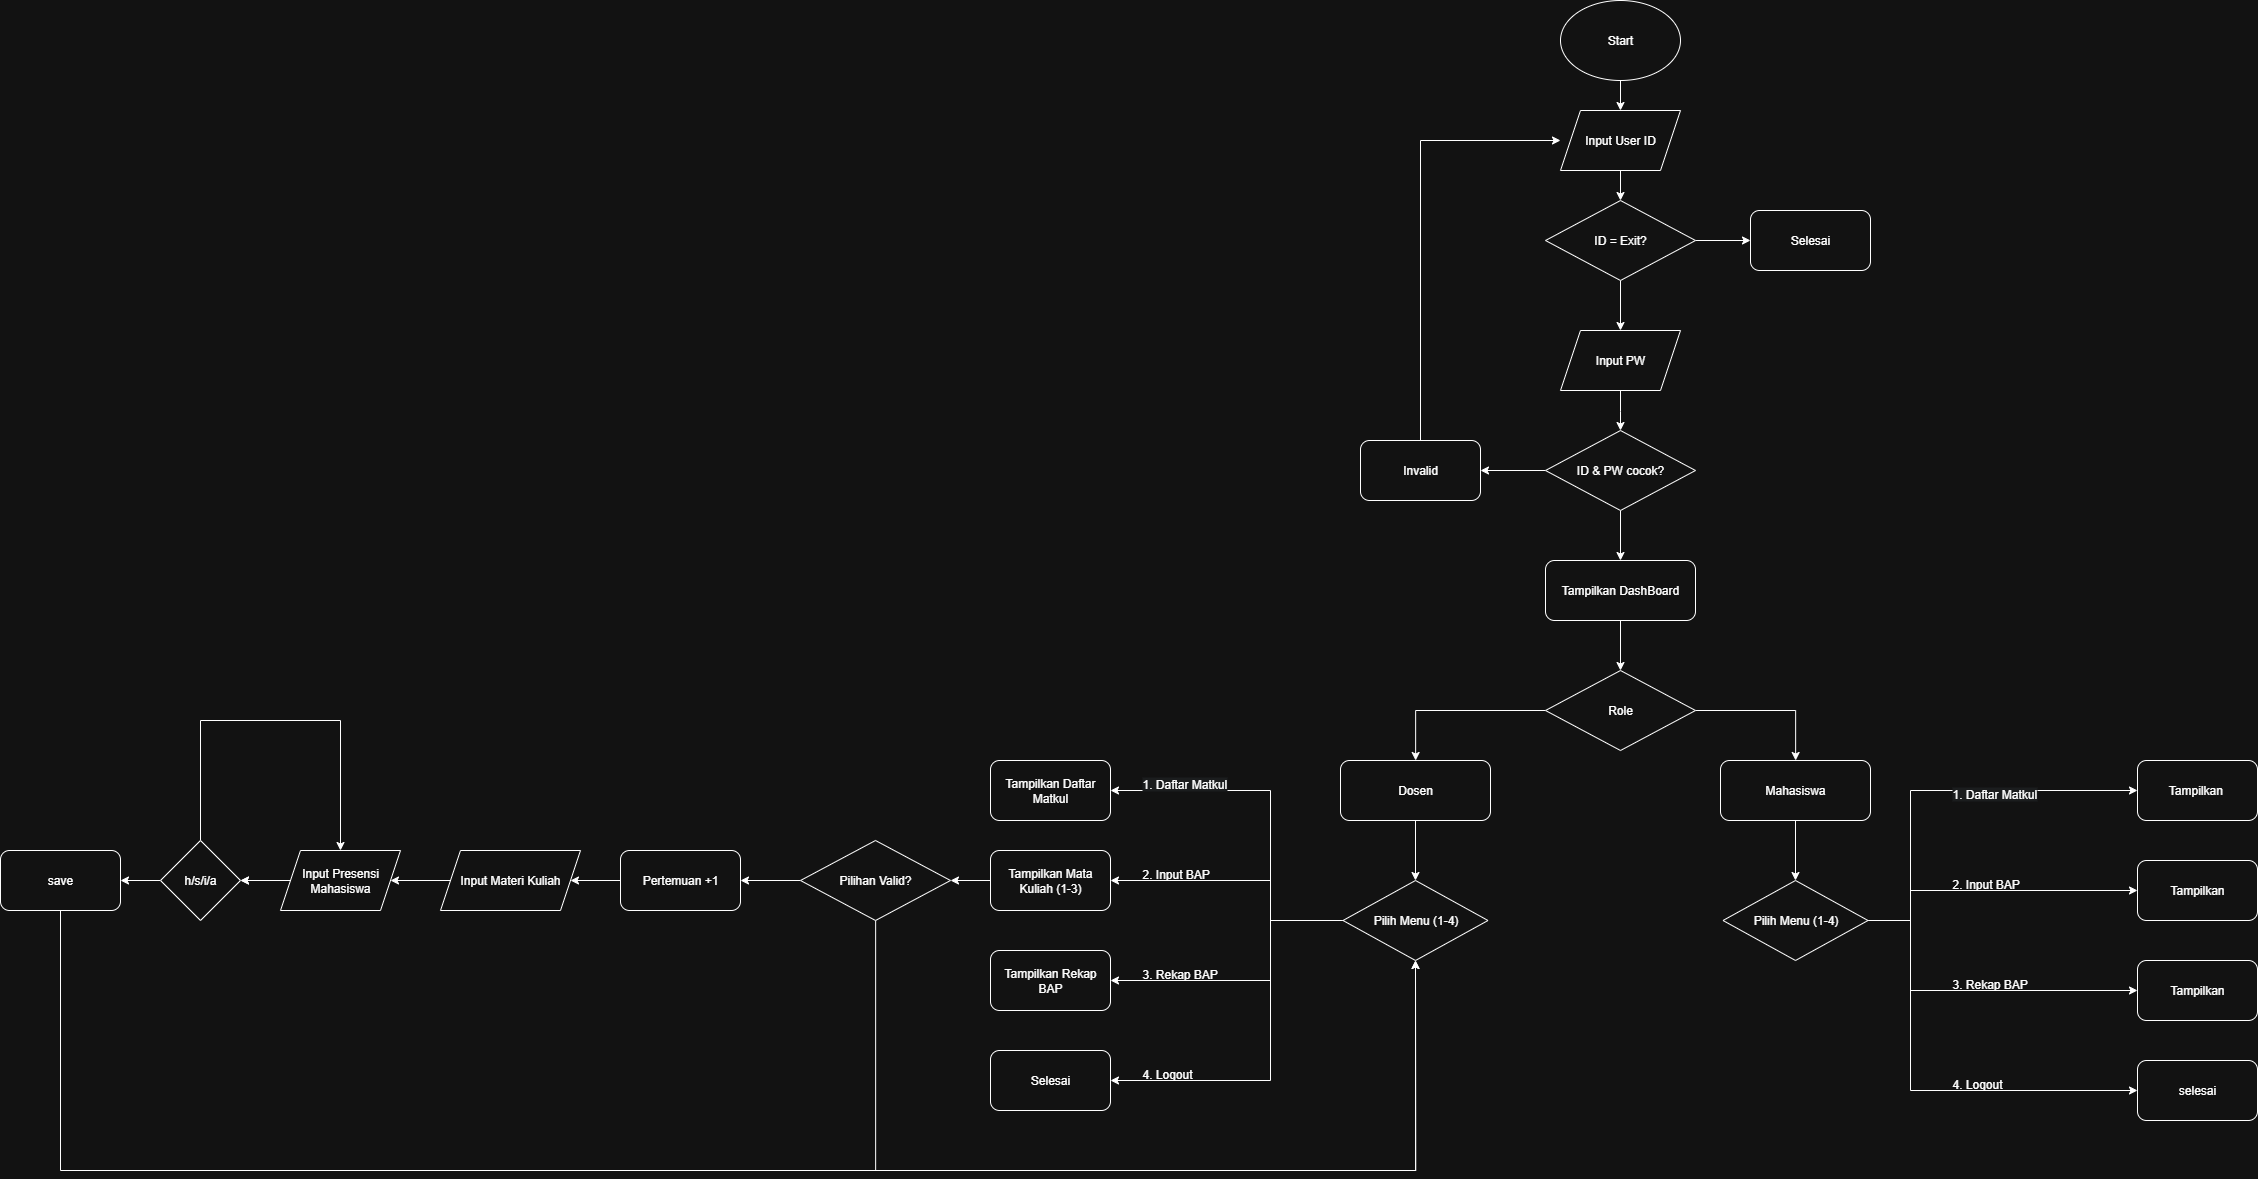

The diagram above was exported from draw.io. Its source (the exported page's mxGraphModel, read from the mxfile embedded in the PNG):
<mxGraphModel dx="5666" dy="2366" grid="1" gridSize="10" guides="1" tooltips="1" connect="1" arrows="1" fold="1" page="1" pageScale="1" pageWidth="1100" pageHeight="850" math="0" shadow="0">
  <root>
    <mxCell id="0" />
    <mxCell id="1" parent="0" />
    <mxCell id="T5Ciwk4DVaT03sx14ldo-14" style="edgeStyle=orthogonalEdgeStyle;rounded=0;orthogonalLoop=1;jettySize=auto;html=1;" parent="1" source="T5Ciwk4DVaT03sx14ldo-1" edge="1">
      <mxGeometry relative="1" as="geometry">
        <mxPoint x="260" y="240" as="targetPoint" />
      </mxGeometry>
    </mxCell>
    <mxCell id="T5Ciwk4DVaT03sx14ldo-1" value="Start" style="ellipse;whiteSpace=wrap;html=1;" parent="1" vertex="1">
      <mxGeometry x="200" y="130" width="120" height="80" as="geometry" />
    </mxCell>
    <mxCell id="T5Ciwk4DVaT03sx14ldo-15" style="edgeStyle=orthogonalEdgeStyle;rounded=0;orthogonalLoop=1;jettySize=auto;html=1;entryX=0.5;entryY=0;entryDx=0;entryDy=0;" parent="1" target="T5Ciwk4DVaT03sx14ldo-4" edge="1">
      <mxGeometry relative="1" as="geometry">
        <mxPoint x="260" y="300" as="sourcePoint" />
      </mxGeometry>
    </mxCell>
    <mxCell id="T5Ciwk4DVaT03sx14ldo-16" style="edgeStyle=orthogonalEdgeStyle;rounded=0;orthogonalLoop=1;jettySize=auto;html=1;entryX=0;entryY=0.5;entryDx=0;entryDy=0;" parent="1" source="T5Ciwk4DVaT03sx14ldo-4" target="T5Ciwk4DVaT03sx14ldo-9" edge="1">
      <mxGeometry relative="1" as="geometry" />
    </mxCell>
    <mxCell id="T5Ciwk4DVaT03sx14ldo-17" style="edgeStyle=orthogonalEdgeStyle;rounded=0;orthogonalLoop=1;jettySize=auto;html=1;entryX=0.5;entryY=0;entryDx=0;entryDy=0;" parent="1" source="T5Ciwk4DVaT03sx14ldo-4" edge="1">
      <mxGeometry relative="1" as="geometry">
        <mxPoint x="260" y="460" as="targetPoint" />
      </mxGeometry>
    </mxCell>
    <mxCell id="T5Ciwk4DVaT03sx14ldo-4" value="ID = Exit?" style="rhombus;whiteSpace=wrap;html=1;" parent="1" vertex="1">
      <mxGeometry x="185" y="330" width="150" height="80" as="geometry" />
    </mxCell>
    <mxCell id="T5Ciwk4DVaT03sx14ldo-18" style="edgeStyle=orthogonalEdgeStyle;rounded=0;orthogonalLoop=1;jettySize=auto;html=1;entryX=0.5;entryY=0;entryDx=0;entryDy=0;" parent="1" target="T5Ciwk4DVaT03sx14ldo-7" edge="1">
      <mxGeometry relative="1" as="geometry">
        <mxPoint x="260" y="520" as="sourcePoint" />
      </mxGeometry>
    </mxCell>
    <mxCell id="T5Ciwk4DVaT03sx14ldo-21" style="edgeStyle=orthogonalEdgeStyle;rounded=0;orthogonalLoop=1;jettySize=auto;html=1;entryX=0;entryY=0.5;entryDx=0;entryDy=0;" parent="1" source="T5Ciwk4DVaT03sx14ldo-6" edge="1">
      <mxGeometry relative="1" as="geometry">
        <Array as="points">
          <mxPoint x="60" y="270" />
        </Array>
        <mxPoint x="200" y="270" as="targetPoint" />
      </mxGeometry>
    </mxCell>
    <mxCell id="T5Ciwk4DVaT03sx14ldo-6" value="Invalid" style="rounded=1;whiteSpace=wrap;html=1;" parent="1" vertex="1">
      <mxGeometry y="570" width="120" height="60" as="geometry" />
    </mxCell>
    <mxCell id="T5Ciwk4DVaT03sx14ldo-19" style="edgeStyle=orthogonalEdgeStyle;rounded=0;orthogonalLoop=1;jettySize=auto;html=1;entryX=1;entryY=0.5;entryDx=0;entryDy=0;" parent="1" source="T5Ciwk4DVaT03sx14ldo-7" target="T5Ciwk4DVaT03sx14ldo-6" edge="1">
      <mxGeometry relative="1" as="geometry" />
    </mxCell>
    <mxCell id="T5Ciwk4DVaT03sx14ldo-22" value="" style="edgeStyle=orthogonalEdgeStyle;rounded=0;orthogonalLoop=1;jettySize=auto;html=1;" parent="1" source="T5Ciwk4DVaT03sx14ldo-7" target="T5Ciwk4DVaT03sx14ldo-8" edge="1">
      <mxGeometry relative="1" as="geometry" />
    </mxCell>
    <mxCell id="T5Ciwk4DVaT03sx14ldo-7" value="ID &amp;amp; PW cocok?" style="rhombus;whiteSpace=wrap;html=1;" parent="1" vertex="1">
      <mxGeometry x="185" y="560" width="150" height="80" as="geometry" />
    </mxCell>
    <mxCell id="T5Ciwk4DVaT03sx14ldo-23" value="" style="edgeStyle=orthogonalEdgeStyle;rounded=0;orthogonalLoop=1;jettySize=auto;html=1;" parent="1" source="T5Ciwk4DVaT03sx14ldo-8" target="T5Ciwk4DVaT03sx14ldo-12" edge="1">
      <mxGeometry relative="1" as="geometry" />
    </mxCell>
    <mxCell id="T5Ciwk4DVaT03sx14ldo-8" value="Tampilkan DashBoard" style="rounded=1;whiteSpace=wrap;html=1;" parent="1" vertex="1">
      <mxGeometry x="185" y="690" width="150" height="60" as="geometry" />
    </mxCell>
    <mxCell id="T5Ciwk4DVaT03sx14ldo-9" value="Selesai" style="rounded=1;whiteSpace=wrap;html=1;" parent="1" vertex="1">
      <mxGeometry x="390" y="340" width="120" height="60" as="geometry" />
    </mxCell>
    <mxCell id="T5Ciwk4DVaT03sx14ldo-71" value="" style="edgeStyle=orthogonalEdgeStyle;rounded=0;orthogonalLoop=1;jettySize=auto;html=1;" parent="1" source="T5Ciwk4DVaT03sx14ldo-10" target="T5Ciwk4DVaT03sx14ldo-27" edge="1">
      <mxGeometry relative="1" as="geometry" />
    </mxCell>
    <mxCell id="T5Ciwk4DVaT03sx14ldo-10" value="Dosen" style="rounded=1;whiteSpace=wrap;html=1;" parent="1" vertex="1">
      <mxGeometry x="-20" y="890" width="150" height="60" as="geometry" />
    </mxCell>
    <mxCell id="T5Ciwk4DVaT03sx14ldo-72" value="" style="edgeStyle=orthogonalEdgeStyle;rounded=0;orthogonalLoop=1;jettySize=auto;html=1;" parent="1" source="T5Ciwk4DVaT03sx14ldo-11" target="T5Ciwk4DVaT03sx14ldo-28" edge="1">
      <mxGeometry relative="1" as="geometry" />
    </mxCell>
    <mxCell id="T5Ciwk4DVaT03sx14ldo-11" value="Mahasiswa" style="rounded=1;whiteSpace=wrap;html=1;" parent="1" vertex="1">
      <mxGeometry x="360" y="890" width="150" height="60" as="geometry" />
    </mxCell>
    <mxCell id="T5Ciwk4DVaT03sx14ldo-24" style="edgeStyle=orthogonalEdgeStyle;rounded=0;orthogonalLoop=1;jettySize=auto;html=1;" parent="1" source="T5Ciwk4DVaT03sx14ldo-12" target="T5Ciwk4DVaT03sx14ldo-10" edge="1">
      <mxGeometry relative="1" as="geometry" />
    </mxCell>
    <mxCell id="T5Ciwk4DVaT03sx14ldo-25" style="edgeStyle=orthogonalEdgeStyle;rounded=0;orthogonalLoop=1;jettySize=auto;html=1;" parent="1" source="T5Ciwk4DVaT03sx14ldo-12" target="T5Ciwk4DVaT03sx14ldo-11" edge="1">
      <mxGeometry relative="1" as="geometry" />
    </mxCell>
    <mxCell id="T5Ciwk4DVaT03sx14ldo-12" value="Role" style="rhombus;whiteSpace=wrap;html=1;" parent="1" vertex="1">
      <mxGeometry x="185" y="800" width="150" height="80" as="geometry" />
    </mxCell>
    <mxCell id="T5Ciwk4DVaT03sx14ldo-33" style="edgeStyle=orthogonalEdgeStyle;rounded=0;orthogonalLoop=1;jettySize=auto;html=1;entryX=1;entryY=0.5;entryDx=0;entryDy=0;" parent="1" source="T5Ciwk4DVaT03sx14ldo-27" target="T5Ciwk4DVaT03sx14ldo-29" edge="1">
      <mxGeometry relative="1" as="geometry">
        <Array as="points">
          <mxPoint x="-90" y="1050" />
          <mxPoint x="-90" y="920" />
        </Array>
      </mxGeometry>
    </mxCell>
    <mxCell id="T5Ciwk4DVaT03sx14ldo-34" style="edgeStyle=orthogonalEdgeStyle;rounded=0;orthogonalLoop=1;jettySize=auto;html=1;" parent="1" source="T5Ciwk4DVaT03sx14ldo-27" target="T5Ciwk4DVaT03sx14ldo-30" edge="1">
      <mxGeometry relative="1" as="geometry">
        <Array as="points">
          <mxPoint x="-90" y="1050" />
          <mxPoint x="-90" y="1010" />
        </Array>
      </mxGeometry>
    </mxCell>
    <mxCell id="T5Ciwk4DVaT03sx14ldo-36" style="edgeStyle=orthogonalEdgeStyle;rounded=0;orthogonalLoop=1;jettySize=auto;html=1;entryX=1;entryY=0.5;entryDx=0;entryDy=0;exitX=0;exitY=0.5;exitDx=0;exitDy=0;" parent="1" source="T5Ciwk4DVaT03sx14ldo-27" target="T5Ciwk4DVaT03sx14ldo-32" edge="1">
      <mxGeometry relative="1" as="geometry">
        <mxPoint x="-49.962962962963275" y="1249.96" as="sourcePoint" />
        <mxPoint x="-140" y="1269.96" as="targetPoint" />
        <Array as="points">
          <mxPoint x="-90" y="1050" />
          <mxPoint x="-90" y="1210" />
        </Array>
      </mxGeometry>
    </mxCell>
    <mxCell id="T5Ciwk4DVaT03sx14ldo-37" style="edgeStyle=orthogonalEdgeStyle;rounded=0;orthogonalLoop=1;jettySize=auto;html=1;entryX=1;entryY=0.5;entryDx=0;entryDy=0;" parent="1" source="T5Ciwk4DVaT03sx14ldo-27" target="T5Ciwk4DVaT03sx14ldo-31" edge="1">
      <mxGeometry relative="1" as="geometry">
        <Array as="points">
          <mxPoint x="-90" y="1050" />
          <mxPoint x="-90" y="1110" />
        </Array>
      </mxGeometry>
    </mxCell>
    <mxCell id="T5Ciwk4DVaT03sx14ldo-27" value="Pilih Menu (1-4)" style="rhombus;whiteSpace=wrap;html=1;" parent="1" vertex="1">
      <mxGeometry x="-17.5" y="1010" width="145" height="80" as="geometry" />
    </mxCell>
    <mxCell id="T5Ciwk4DVaT03sx14ldo-42" style="edgeStyle=orthogonalEdgeStyle;rounded=0;orthogonalLoop=1;jettySize=auto;html=1;entryX=0;entryY=0.5;entryDx=0;entryDy=0;" parent="1" source="T5Ciwk4DVaT03sx14ldo-28" target="T5Ciwk4DVaT03sx14ldo-38" edge="1">
      <mxGeometry relative="1" as="geometry">
        <Array as="points">
          <mxPoint x="550" y="1050" />
          <mxPoint x="550" y="920" />
        </Array>
      </mxGeometry>
    </mxCell>
    <mxCell id="T5Ciwk4DVaT03sx14ldo-43" style="edgeStyle=orthogonalEdgeStyle;rounded=0;orthogonalLoop=1;jettySize=auto;html=1;entryX=0;entryY=0.5;entryDx=0;entryDy=0;" parent="1" source="T5Ciwk4DVaT03sx14ldo-28" target="T5Ciwk4DVaT03sx14ldo-39" edge="1">
      <mxGeometry relative="1" as="geometry">
        <Array as="points">
          <mxPoint x="550" y="1050" />
          <mxPoint x="550" y="1020" />
        </Array>
      </mxGeometry>
    </mxCell>
    <mxCell id="T5Ciwk4DVaT03sx14ldo-44" style="edgeStyle=orthogonalEdgeStyle;rounded=0;orthogonalLoop=1;jettySize=auto;html=1;entryX=0;entryY=0.5;entryDx=0;entryDy=0;" parent="1" source="T5Ciwk4DVaT03sx14ldo-28" target="T5Ciwk4DVaT03sx14ldo-40" edge="1">
      <mxGeometry relative="1" as="geometry">
        <Array as="points">
          <mxPoint x="550" y="1050" />
          <mxPoint x="550" y="1120" />
        </Array>
      </mxGeometry>
    </mxCell>
    <mxCell id="T5Ciwk4DVaT03sx14ldo-45" style="edgeStyle=orthogonalEdgeStyle;rounded=0;orthogonalLoop=1;jettySize=auto;html=1;entryX=0;entryY=0.5;entryDx=0;entryDy=0;" parent="1" source="T5Ciwk4DVaT03sx14ldo-28" target="T5Ciwk4DVaT03sx14ldo-41" edge="1">
      <mxGeometry relative="1" as="geometry">
        <Array as="points">
          <mxPoint x="550" y="1050" />
          <mxPoint x="550" y="1220" />
        </Array>
      </mxGeometry>
    </mxCell>
    <mxCell id="T5Ciwk4DVaT03sx14ldo-28" value="Pilih Menu (1-4)" style="rhombus;whiteSpace=wrap;html=1;" parent="1" vertex="1">
      <mxGeometry x="362.5" y="1010" width="145" height="80" as="geometry" />
    </mxCell>
    <mxCell id="T5Ciwk4DVaT03sx14ldo-29" value="Tampilkan Daftar Matkul" style="rounded=1;whiteSpace=wrap;html=1;" parent="1" vertex="1">
      <mxGeometry x="-370" y="890" width="120" height="60" as="geometry" />
    </mxCell>
    <mxCell id="T5Ciwk4DVaT03sx14ldo-53" value="" style="edgeStyle=orthogonalEdgeStyle;rounded=0;orthogonalLoop=1;jettySize=auto;html=1;" parent="1" source="T5Ciwk4DVaT03sx14ldo-30" target="T5Ciwk4DVaT03sx14ldo-52" edge="1">
      <mxGeometry relative="1" as="geometry" />
    </mxCell>
    <mxCell id="T5Ciwk4DVaT03sx14ldo-30" value="Tampilkan Mata Kuliah (1-3)" style="rounded=1;whiteSpace=wrap;html=1;" parent="1" vertex="1">
      <mxGeometry x="-370" y="980" width="120" height="60" as="geometry" />
    </mxCell>
    <mxCell id="T5Ciwk4DVaT03sx14ldo-31" value="Tampilkan Rekap BAP" style="rounded=1;whiteSpace=wrap;html=1;" parent="1" vertex="1">
      <mxGeometry x="-370" y="1080" width="120" height="60" as="geometry" />
    </mxCell>
    <mxCell id="T5Ciwk4DVaT03sx14ldo-32" value="Selesai" style="rounded=1;whiteSpace=wrap;html=1;" parent="1" vertex="1">
      <mxGeometry x="-370" y="1180" width="120" height="60" as="geometry" />
    </mxCell>
    <mxCell id="T5Ciwk4DVaT03sx14ldo-38" value="Tampilkan&amp;nbsp;" style="rounded=1;whiteSpace=wrap;html=1;" parent="1" vertex="1">
      <mxGeometry x="777" y="890" width="120" height="60" as="geometry" />
    </mxCell>
    <mxCell id="T5Ciwk4DVaT03sx14ldo-39" value="Tampilkan" style="rounded=1;whiteSpace=wrap;html=1;" parent="1" vertex="1">
      <mxGeometry x="777" y="990" width="120" height="60" as="geometry" />
    </mxCell>
    <mxCell id="T5Ciwk4DVaT03sx14ldo-40" value="Tampilkan" style="rounded=1;whiteSpace=wrap;html=1;" parent="1" vertex="1">
      <mxGeometry x="777" y="1090" width="120" height="60" as="geometry" />
    </mxCell>
    <mxCell id="T5Ciwk4DVaT03sx14ldo-41" value="selesai" style="rounded=1;whiteSpace=wrap;html=1;" parent="1" vertex="1">
      <mxGeometry x="777" y="1190" width="120" height="60" as="geometry" />
    </mxCell>
    <mxCell id="T5Ciwk4DVaT03sx14ldo-46" value="&lt;span style=&quot;color: rgb(255, 255, 255); font-family: Helvetica; font-size: 12px; font-style: normal; font-variant-ligatures: normal; font-variant-caps: normal; font-weight: 400; letter-spacing: normal; orphans: 2; text-align: center; text-indent: 0px; text-transform: none; widows: 2; word-spacing: 0px; -webkit-text-stroke-width: 0px; white-space: normal; background-color: rgb(27, 29, 30); text-decoration-thickness: initial; text-decoration-style: initial; text-decoration-color: initial; display: inline !important; float: none;&quot;&gt;1. Daftar Matkul&lt;/span&gt;" style="text;whiteSpace=wrap;html=1;" parent="1" vertex="1">
      <mxGeometry x="-220" y="900" width="120" height="40" as="geometry" />
    </mxCell>
    <mxCell id="T5Ciwk4DVaT03sx14ldo-47" value="&lt;span style=&quot;text-align: center;&quot;&gt;2. Input BAP&lt;/span&gt;" style="text;whiteSpace=wrap;html=1;" parent="1" vertex="1">
      <mxGeometry x="-220" y="990" width="120" height="40" as="geometry" />
    </mxCell>
    <mxCell id="T5Ciwk4DVaT03sx14ldo-48" value="&lt;span style=&quot;text-align: center;&quot;&gt;3. Rekap BAP&lt;/span&gt;" style="text;whiteSpace=wrap;html=1;" parent="1" vertex="1">
      <mxGeometry x="-220" y="1090" width="120" height="40" as="geometry" />
    </mxCell>
    <mxCell id="T5Ciwk4DVaT03sx14ldo-49" value="&lt;span style=&quot;text-align: center;&quot;&gt;4. Logout&lt;/span&gt;" style="text;whiteSpace=wrap;html=1;" parent="1" vertex="1">
      <mxGeometry x="-220" y="1190" width="120" height="40" as="geometry" />
    </mxCell>
    <mxCell id="T5Ciwk4DVaT03sx14ldo-54" style="edgeStyle=orthogonalEdgeStyle;rounded=0;orthogonalLoop=1;jettySize=auto;html=1;entryX=0.5;entryY=1;entryDx=0;entryDy=0;" parent="1" source="T5Ciwk4DVaT03sx14ldo-52" target="T5Ciwk4DVaT03sx14ldo-27" edge="1">
      <mxGeometry relative="1" as="geometry">
        <Array as="points">
          <mxPoint x="-485" y="1300" />
          <mxPoint x="55" y="1300" />
        </Array>
      </mxGeometry>
    </mxCell>
    <mxCell id="T5Ciwk4DVaT03sx14ldo-60" value="" style="edgeStyle=orthogonalEdgeStyle;rounded=0;orthogonalLoop=1;jettySize=auto;html=1;" parent="1" source="T5Ciwk4DVaT03sx14ldo-52" target="T5Ciwk4DVaT03sx14ldo-55" edge="1">
      <mxGeometry relative="1" as="geometry" />
    </mxCell>
    <mxCell id="T5Ciwk4DVaT03sx14ldo-52" value="Pilihan Valid?" style="rhombus;whiteSpace=wrap;html=1;" parent="1" vertex="1">
      <mxGeometry x="-560" y="970" width="150" height="80" as="geometry" />
    </mxCell>
    <mxCell id="T5Ciwk4DVaT03sx14ldo-61" value="" style="edgeStyle=orthogonalEdgeStyle;rounded=0;orthogonalLoop=1;jettySize=auto;html=1;" parent="1" source="T5Ciwk4DVaT03sx14ldo-55" edge="1">
      <mxGeometry relative="1" as="geometry">
        <mxPoint x="-789.9999999999995" y="1010.0000000000002" as="targetPoint" />
      </mxGeometry>
    </mxCell>
    <mxCell id="T5Ciwk4DVaT03sx14ldo-55" value="Pertemuan +1" style="rounded=1;whiteSpace=wrap;html=1;" parent="1" vertex="1">
      <mxGeometry x="-740" y="980" width="120" height="60" as="geometry" />
    </mxCell>
    <mxCell id="T5Ciwk4DVaT03sx14ldo-62" value="" style="edgeStyle=orthogonalEdgeStyle;rounded=0;orthogonalLoop=1;jettySize=auto;html=1;entryX=1;entryY=0.5;entryDx=0;entryDy=0;" parent="1" target="Z9hAxSqIROdacDA4IvzU-3" edge="1">
      <mxGeometry relative="1" as="geometry">
        <mxPoint x="-909.9999999999995" y="1010.0000000000002" as="sourcePoint" />
        <mxPoint x="-959.9999999999995" y="1010.0000000000002" as="targetPoint" />
      </mxGeometry>
    </mxCell>
    <mxCell id="T5Ciwk4DVaT03sx14ldo-63" value="" style="edgeStyle=orthogonalEdgeStyle;rounded=0;orthogonalLoop=1;jettySize=auto;html=1;" parent="1" target="T5Ciwk4DVaT03sx14ldo-58" edge="1">
      <mxGeometry relative="1" as="geometry">
        <mxPoint x="-1079.9999999999995" y="1010.0000000000002" as="sourcePoint" />
      </mxGeometry>
    </mxCell>
    <mxCell id="T5Ciwk4DVaT03sx14ldo-64" style="edgeStyle=orthogonalEdgeStyle;rounded=0;orthogonalLoop=1;jettySize=auto;html=1;entryX=0.5;entryY=0;entryDx=0;entryDy=0;" parent="1" source="T5Ciwk4DVaT03sx14ldo-58" edge="1">
      <mxGeometry relative="1" as="geometry">
        <Array as="points">
          <mxPoint x="-1160" y="850" />
          <mxPoint x="-1020" y="850" />
        </Array>
        <mxPoint x="-1019.9999999999995" y="980.0000000000002" as="targetPoint" />
      </mxGeometry>
    </mxCell>
    <mxCell id="T5Ciwk4DVaT03sx14ldo-65" value="" style="edgeStyle=orthogonalEdgeStyle;rounded=0;orthogonalLoop=1;jettySize=auto;html=1;" parent="1" source="T5Ciwk4DVaT03sx14ldo-58" target="T5Ciwk4DVaT03sx14ldo-59" edge="1">
      <mxGeometry relative="1" as="geometry" />
    </mxCell>
    <mxCell id="T5Ciwk4DVaT03sx14ldo-58" value="h/s/i/a" style="rhombus;whiteSpace=wrap;html=1;" parent="1" vertex="1">
      <mxGeometry x="-1200" y="970" width="80" height="80" as="geometry" />
    </mxCell>
    <mxCell id="T5Ciwk4DVaT03sx14ldo-66" style="edgeStyle=orthogonalEdgeStyle;rounded=0;orthogonalLoop=1;jettySize=auto;html=1;entryX=0.5;entryY=1;entryDx=0;entryDy=0;" parent="1" source="T5Ciwk4DVaT03sx14ldo-59" target="T5Ciwk4DVaT03sx14ldo-27" edge="1">
      <mxGeometry relative="1" as="geometry">
        <Array as="points">
          <mxPoint x="-1300" y="1300" />
          <mxPoint x="55" y="1300" />
        </Array>
      </mxGeometry>
    </mxCell>
    <mxCell id="T5Ciwk4DVaT03sx14ldo-59" value="save" style="rounded=1;whiteSpace=wrap;html=1;" parent="1" vertex="1">
      <mxGeometry x="-1360" y="980" width="120" height="60" as="geometry" />
    </mxCell>
    <mxCell id="T5Ciwk4DVaT03sx14ldo-67" value="&lt;span style=&quot;color: rgb(255, 255, 255); font-family: Helvetica; font-size: 12px; font-style: normal; font-variant-ligatures: normal; font-variant-caps: normal; font-weight: 400; letter-spacing: normal; orphans: 2; text-align: center; text-indent: 0px; text-transform: none; widows: 2; word-spacing: 0px; -webkit-text-stroke-width: 0px; white-space: normal; background-color: rgb(27, 29, 30); text-decoration-thickness: initial; text-decoration-style: initial; text-decoration-color: initial; display: inline !important; float: none;&quot;&gt;1. Daftar Matkul&lt;/span&gt;" style="text;whiteSpace=wrap;html=1;" parent="1" vertex="1">
      <mxGeometry x="590" y="910" width="120" height="40" as="geometry" />
    </mxCell>
    <mxCell id="T5Ciwk4DVaT03sx14ldo-68" value="&lt;span style=&quot;text-align: center;&quot;&gt;2. Input BAP&lt;/span&gt;" style="text;whiteSpace=wrap;html=1;" parent="1" vertex="1">
      <mxGeometry x="590" y="1000" width="120" height="40" as="geometry" />
    </mxCell>
    <mxCell id="T5Ciwk4DVaT03sx14ldo-69" value="&lt;span style=&quot;text-align: center;&quot;&gt;3. Rekap BAP&lt;/span&gt;" style="text;whiteSpace=wrap;html=1;" parent="1" vertex="1">
      <mxGeometry x="590" y="1100" width="120" height="40" as="geometry" />
    </mxCell>
    <mxCell id="T5Ciwk4DVaT03sx14ldo-70" value="&lt;span style=&quot;text-align: center;&quot;&gt;4. Logout&lt;/span&gt;" style="text;whiteSpace=wrap;html=1;" parent="1" vertex="1">
      <mxGeometry x="590" y="1200" width="120" height="40" as="geometry" />
    </mxCell>
    <mxCell id="Z9hAxSqIROdacDA4IvzU-1" value="Input User ID" style="shape=parallelogram;perimeter=parallelogramPerimeter;whiteSpace=wrap;html=1;fixedSize=1;" vertex="1" parent="1">
      <mxGeometry x="200" y="240" width="120" height="60" as="geometry" />
    </mxCell>
    <mxCell id="Z9hAxSqIROdacDA4IvzU-2" value="Input PW" style="shape=parallelogram;perimeter=parallelogramPerimeter;whiteSpace=wrap;html=1;fixedSize=1;" vertex="1" parent="1">
      <mxGeometry x="200" y="460" width="120" height="60" as="geometry" />
    </mxCell>
    <mxCell id="Z9hAxSqIROdacDA4IvzU-4" value="" style="edgeStyle=orthogonalEdgeStyle;rounded=0;orthogonalLoop=1;jettySize=auto;html=1;" edge="1" parent="1" source="Z9hAxSqIROdacDA4IvzU-3" target="T5Ciwk4DVaT03sx14ldo-58">
      <mxGeometry relative="1" as="geometry" />
    </mxCell>
    <mxCell id="Z9hAxSqIROdacDA4IvzU-3" value="Input Presensi Mahasiswa" style="shape=parallelogram;perimeter=parallelogramPerimeter;whiteSpace=wrap;html=1;fixedSize=1;" vertex="1" parent="1">
      <mxGeometry x="-1080" y="980" width="120" height="60" as="geometry" />
    </mxCell>
    <mxCell id="Z9hAxSqIROdacDA4IvzU-5" value="Input Materi Kuliah" style="shape=parallelogram;perimeter=parallelogramPerimeter;whiteSpace=wrap;html=1;fixedSize=1;" vertex="1" parent="1">
      <mxGeometry x="-920" y="980" width="140" height="60" as="geometry" />
    </mxCell>
  </root>
</mxGraphModel>